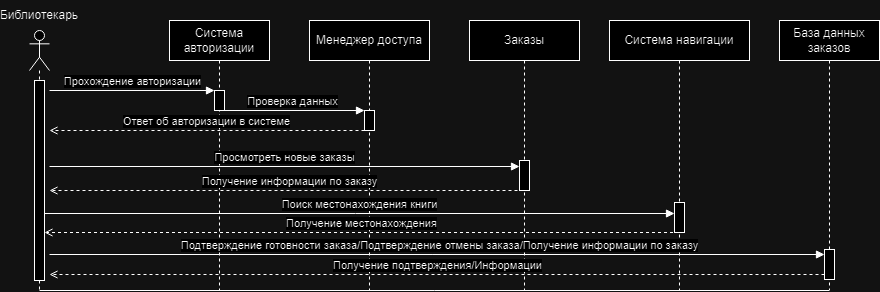

The diagram above was exported from draw.io. Its source (the exported page's mxGraphModel, read from the mxfile embedded in the PNG):
<mxGraphModel dx="1185" dy="1477" grid="1" gridSize="10" guides="1" tooltips="1" connect="1" arrows="1" fold="1" page="1" pageScale="1" pageWidth="1100" pageHeight="850" background="none" math="0" shadow="0">
  <root>
    <mxCell id="0" />
    <mxCell id="1" parent="0" />
    <mxCell id="NbuGMOzVvYBxGx8TZITu-2" value="" style="shape=umlLifeline;perimeter=lifelinePerimeter;whiteSpace=wrap;html=1;container=1;dropTarget=0;collapsible=0;recursiveResize=0;outlineConnect=0;portConstraint=eastwest;newEdgeStyle={&quot;curved&quot;:0,&quot;rounded&quot;:0};participant=umlActor;" parent="1" vertex="1">
      <mxGeometry x="100" y="-690" width="20" height="260" as="geometry" />
    </mxCell>
    <mxCell id="SoTflht_AtjBu9L78oXY-1" value="" style="html=1;points=[[0,0,0,0,5],[0,1,0,0,-5],[1,0,0,0,5],[1,1,0,0,-5]];perimeter=orthogonalPerimeter;outlineConnect=0;targetShapes=umlLifeline;portConstraint=eastwest;newEdgeStyle={&quot;curved&quot;:0,&quot;rounded&quot;:0};" parent="NbuGMOzVvYBxGx8TZITu-2" vertex="1">
      <mxGeometry x="5" y="50" width="10" height="200" as="geometry" />
    </mxCell>
    <mxCell id="NbuGMOzVvYBxGx8TZITu-4" value="Библиотекарь" style="text;html=1;align=center;verticalAlign=middle;whiteSpace=wrap;rounded=0;" parent="1" vertex="1">
      <mxGeometry x="80" y="-720" width="60" height="30" as="geometry" />
    </mxCell>
    <mxCell id="NbuGMOzVvYBxGx8TZITu-5" value="Система авторизации" style="shape=umlLifeline;perimeter=lifelinePerimeter;whiteSpace=wrap;html=1;container=1;dropTarget=0;collapsible=0;recursiveResize=0;outlineConnect=0;portConstraint=eastwest;newEdgeStyle={&quot;curved&quot;:0,&quot;rounded&quot;:0};" parent="1" vertex="1">
      <mxGeometry x="240" y="-700" width="100" height="270" as="geometry" />
    </mxCell>
    <mxCell id="NbuGMOzVvYBxGx8TZITu-12" value="" style="html=1;points=[[0,0,0,0,5],[0,1,0,0,-5],[1,0,0,0,5],[1,1,0,0,-5]];perimeter=orthogonalPerimeter;outlineConnect=0;targetShapes=umlLifeline;portConstraint=eastwest;newEdgeStyle={&quot;curved&quot;:0,&quot;rounded&quot;:0};" parent="NbuGMOzVvYBxGx8TZITu-5" vertex="1">
      <mxGeometry x="45" y="70" width="10" height="20" as="geometry" />
    </mxCell>
    <mxCell id="NbuGMOzVvYBxGx8TZITu-6" value="Менеджер доступа" style="shape=umlLifeline;perimeter=lifelinePerimeter;whiteSpace=wrap;html=1;container=1;dropTarget=0;collapsible=0;recursiveResize=0;outlineConnect=0;portConstraint=eastwest;newEdgeStyle={&quot;curved&quot;:0,&quot;rounded&quot;:0};" parent="1" vertex="1">
      <mxGeometry x="380" y="-700" width="120" height="270" as="geometry" />
    </mxCell>
    <mxCell id="SoTflht_AtjBu9L78oXY-3" value="" style="html=1;points=[[0,0,0,0,5],[0,1,0,0,-5],[1,0,0,0,5],[1,1,0,0,-5]];perimeter=orthogonalPerimeter;outlineConnect=0;targetShapes=umlLifeline;portConstraint=eastwest;newEdgeStyle={&quot;curved&quot;:0,&quot;rounded&quot;:0};" parent="NbuGMOzVvYBxGx8TZITu-6" vertex="1">
      <mxGeometry x="55" y="90" width="10" height="20" as="geometry" />
    </mxCell>
    <mxCell id="NbuGMOzVvYBxGx8TZITu-7" value="Заказы" style="shape=umlLifeline;perimeter=lifelinePerimeter;whiteSpace=wrap;html=1;container=1;dropTarget=0;collapsible=0;recursiveResize=0;outlineConnect=0;portConstraint=eastwest;newEdgeStyle={&quot;curved&quot;:0,&quot;rounded&quot;:0};" parent="1" vertex="1">
      <mxGeometry x="540" y="-700" width="110" height="270" as="geometry" />
    </mxCell>
    <mxCell id="NbuGMOzVvYBxGx8TZITu-14" value="" style="html=1;points=[[0,0,0,0,5],[0,1,0,0,-5],[1,0,0,0,5],[1,1,0,0,-5]];perimeter=orthogonalPerimeter;outlineConnect=0;targetShapes=umlLifeline;portConstraint=eastwest;newEdgeStyle={&quot;curved&quot;:0,&quot;rounded&quot;:0};" parent="NbuGMOzVvYBxGx8TZITu-7" vertex="1">
      <mxGeometry x="50" y="140" width="10" height="30" as="geometry" />
    </mxCell>
    <mxCell id="NbuGMOzVvYBxGx8TZITu-8" value="Система навигации" style="shape=umlLifeline;perimeter=lifelinePerimeter;whiteSpace=wrap;html=1;container=1;dropTarget=0;collapsible=0;recursiveResize=0;outlineConnect=0;portConstraint=eastwest;newEdgeStyle={&quot;curved&quot;:0,&quot;rounded&quot;:0};" parent="1" vertex="1">
      <mxGeometry x="680" y="-700" width="140" height="270" as="geometry" />
    </mxCell>
    <mxCell id="SoTflht_AtjBu9L78oXY-11" value="" style="html=1;points=[[0,0,0,0,5],[0,1,0,0,-5],[1,0,0,0,5],[1,1,0,0,-5]];perimeter=orthogonalPerimeter;outlineConnect=0;targetShapes=umlLifeline;portConstraint=eastwest;newEdgeStyle={&quot;curved&quot;:0,&quot;rounded&quot;:0};" parent="NbuGMOzVvYBxGx8TZITu-8" vertex="1">
      <mxGeometry x="65" y="182" width="10" height="30" as="geometry" />
    </mxCell>
    <mxCell id="NbuGMOzVvYBxGx8TZITu-9" value="База данных заказов" style="shape=umlLifeline;perimeter=lifelinePerimeter;whiteSpace=wrap;html=1;container=1;dropTarget=0;collapsible=0;recursiveResize=0;outlineConnect=0;portConstraint=eastwest;newEdgeStyle={&quot;curved&quot;:0,&quot;rounded&quot;:0};" parent="1" vertex="1">
      <mxGeometry x="850" y="-700" width="100" height="270" as="geometry" />
    </mxCell>
    <mxCell id="SoTflht_AtjBu9L78oXY-14" value="" style="html=1;points=[[0,0,0,0,5],[0,1,0,0,-5],[1,0,0,0,5],[1,1,0,0,-5]];perimeter=orthogonalPerimeter;outlineConnect=0;targetShapes=umlLifeline;portConstraint=eastwest;newEdgeStyle={&quot;curved&quot;:0,&quot;rounded&quot;:0};" parent="NbuGMOzVvYBxGx8TZITu-9" vertex="1">
      <mxGeometry x="45" y="229" width="10" height="30" as="geometry" />
    </mxCell>
    <mxCell id="NbuGMOzVvYBxGx8TZITu-11" value="Прохождение авторизации" style="html=1;verticalAlign=bottom;endArrow=block;curved=0;rounded=0;" parent="1" target="NbuGMOzVvYBxGx8TZITu-12" edge="1">
      <mxGeometry x="0.0061" width="80" relative="1" as="geometry">
        <mxPoint x="120" y="-630" as="sourcePoint" />
        <mxPoint x="290" y="-630" as="targetPoint" />
        <mxPoint as="offset" />
      </mxGeometry>
    </mxCell>
    <mxCell id="NbuGMOzVvYBxGx8TZITu-17" value="Просмотреть новые заказы" style="html=1;verticalAlign=bottom;endArrow=block;curved=0;rounded=0;" parent="1" edge="1">
      <mxGeometry x="0.001" width="80" relative="1" as="geometry">
        <mxPoint x="120" y="-554" as="sourcePoint" />
        <mxPoint x="590" y="-554" as="targetPoint" />
        <mxPoint as="offset" />
      </mxGeometry>
    </mxCell>
    <mxCell id="9M8fOsbj6Vv8VguwBPAu-1" value="" style="endArrow=none;html=1;rounded=0;" parent="1" edge="1">
      <mxGeometry width="50" height="50" relative="1" as="geometry">
        <mxPoint x="110" y="-430" as="sourcePoint" />
        <mxPoint x="899.5" y="-430" as="targetPoint" />
      </mxGeometry>
    </mxCell>
    <mxCell id="SoTflht_AtjBu9L78oXY-2" value="Проверка данных" style="html=1;verticalAlign=bottom;endArrow=block;curved=0;rounded=0;" parent="1" target="SoTflht_AtjBu9L78oXY-3" edge="1">
      <mxGeometry x="0.0061" width="80" relative="1" as="geometry">
        <mxPoint x="290" y="-610" as="sourcePoint" />
        <mxPoint x="430" y="-610" as="targetPoint" />
        <mxPoint as="offset" />
      </mxGeometry>
    </mxCell>
    <mxCell id="SoTflht_AtjBu9L78oXY-4" value="Ответ об авторизации в системе" style="html=1;verticalAlign=bottom;endArrow=open;curved=0;rounded=0;exitX=0.5;exitY=0;exitDx=0;exitDy=0;exitPerimeter=0;dashed=1;endFill=0;" parent="1" edge="1">
      <mxGeometry width="80" relative="1" as="geometry">
        <mxPoint x="435" y="-590" as="sourcePoint" />
        <mxPoint x="120" y="-590" as="targetPoint" />
        <mxPoint as="offset" />
      </mxGeometry>
    </mxCell>
    <mxCell id="SoTflht_AtjBu9L78oXY-10" value="Получение информации по заказу" style="html=1;verticalAlign=bottom;endArrow=open;curved=0;rounded=0;exitX=0.5;exitY=0;exitDx=0;exitDy=0;exitPerimeter=0;dashed=1;endFill=0;" parent="1" edge="1">
      <mxGeometry width="80" relative="1" as="geometry">
        <mxPoint x="600" y="-530" as="sourcePoint" />
        <mxPoint x="120" y="-530" as="targetPoint" />
        <mxPoint as="offset" />
      </mxGeometry>
    </mxCell>
    <mxCell id="SoTflht_AtjBu9L78oXY-13" value="Подтверждение готовности заказа/Подтверждение отмены заказа/Получение информации по заказу" style="html=1;verticalAlign=bottom;endArrow=block;curved=0;rounded=0;" parent="1" target="SoTflht_AtjBu9L78oXY-14" edge="1">
      <mxGeometry x="0.0061" width="80" relative="1" as="geometry">
        <mxPoint x="120" y="-466" as="sourcePoint" />
        <mxPoint x="890" y="-466" as="targetPoint" />
        <mxPoint as="offset" />
      </mxGeometry>
    </mxCell>
    <mxCell id="SoTflht_AtjBu9L78oXY-18" value="Получение подтверждения/Информации" style="html=1;verticalAlign=bottom;endArrow=open;curved=0;rounded=0;exitX=0.5;exitY=0;exitDx=0;exitDy=0;exitPerimeter=0;dashed=1;endFill=0;" parent="1" edge="1">
      <mxGeometry width="80" relative="1" as="geometry">
        <mxPoint x="895" y="-446" as="sourcePoint" />
        <mxPoint x="120" y="-446" as="targetPoint" />
        <mxPoint as="offset" />
      </mxGeometry>
    </mxCell>
    <mxCell id="R1vpxKpew7zAuIVqeR_P-1" value="Поиск местонахождения книги" style="html=1;verticalAlign=bottom;endArrow=block;curved=0;rounded=0;" parent="1" edge="1">
      <mxGeometry width="80" relative="1" as="geometry">
        <mxPoint x="115" y="-507" as="sourcePoint" />
        <mxPoint x="745" y="-507" as="targetPoint" />
      </mxGeometry>
    </mxCell>
    <mxCell id="R1vpxKpew7zAuIVqeR_P-2" value="Получение местонахождения" style="html=1;verticalAlign=bottom;endArrow=open;curved=0;rounded=0;dashed=1;endFill=0;" parent="1" edge="1">
      <mxGeometry width="80" relative="1" as="geometry">
        <mxPoint x="749.5" y="-488" as="sourcePoint" />
        <mxPoint x="115" y="-488" as="targetPoint" />
        <mxPoint as="offset" />
      </mxGeometry>
    </mxCell>
  </root>
</mxGraphModel>